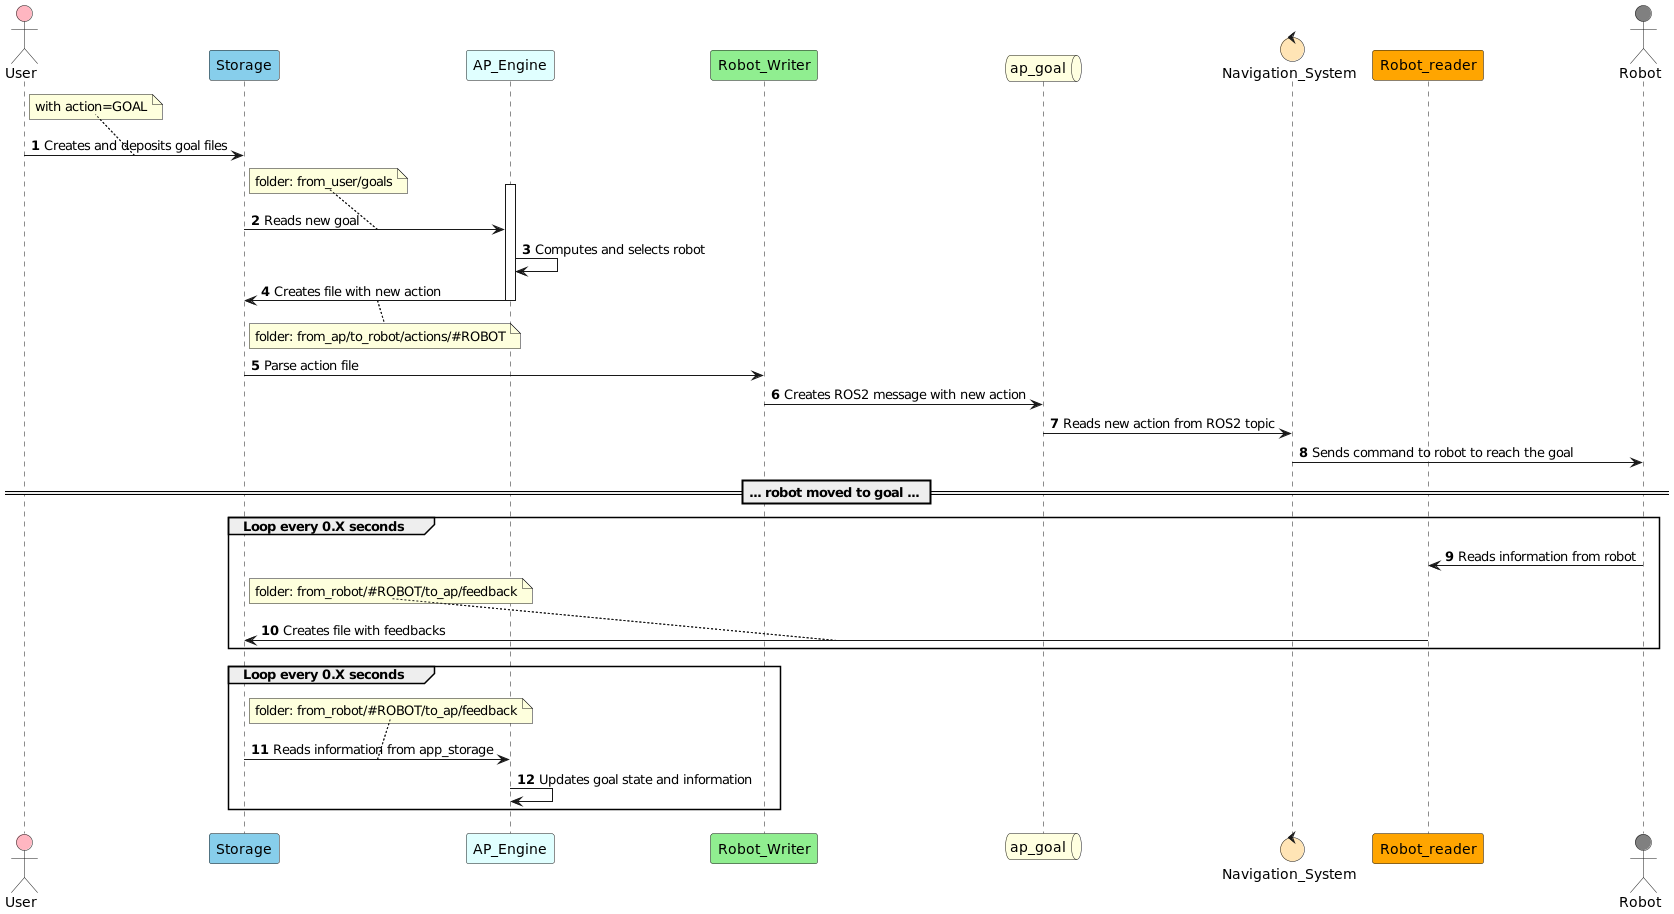

The diagram above was rendered by PlantUML. Its source (embedded in the PNG):
@startuml
!pragma teoz true
autonumber

actor User as user #LightPink
participant "Storage" as app_storage #SkyBlue
participant AP_Engine as ap_engine #LightCyan
participant Robot_Writer as robot_writer #LightGreen
queue ap_goal as ap_goal #LightYellow
control Navigation_System as navigation_system #Moccasin
participant Robot_reader as robot_reader #Orange
actor Robot as robot #Grey

user -> app_storage: Creates and deposits goal files
note top
    with action=GOAL
end note

app_storage -> ap_engine: Reads new goal
activate ap_engine
    note top
        folder: from_user/goals
    end note
    ap_engine -> ap_engine: Computes and selects robot
    ap_engine -> app_storage: Creates file with new action
    note bottom
        folder: from_ap/to_robot/actions/#ROBOT
    end note
deactivate ap_engine

app_storage -> robot_writer: Parse action file
robot_writer -> ap_goal: Creates ROS2 message with new action
ap_goal -> navigation_system: Reads new action from ROS2 topic
navigation_system -> robot: Sends command to robot to reach the goal

== ... robot moved to goal ... ==

group Loop every 0.X seconds
    robot -> robot_reader: Reads information from robot
    robot_reader -> app_storage: Creates file with feedbacks
    note top
        folder: from_robot/#ROBOT/to_ap/feedback
    end note
end

group Loop every 0.X seconds
    app_storage -> ap_engine: Reads information from app_storage
    note top
        folder: from_robot/#ROBOT/to_ap/feedback
    end note
    ap_engine -> ap_engine: Updates goal state and information
end

@enduml